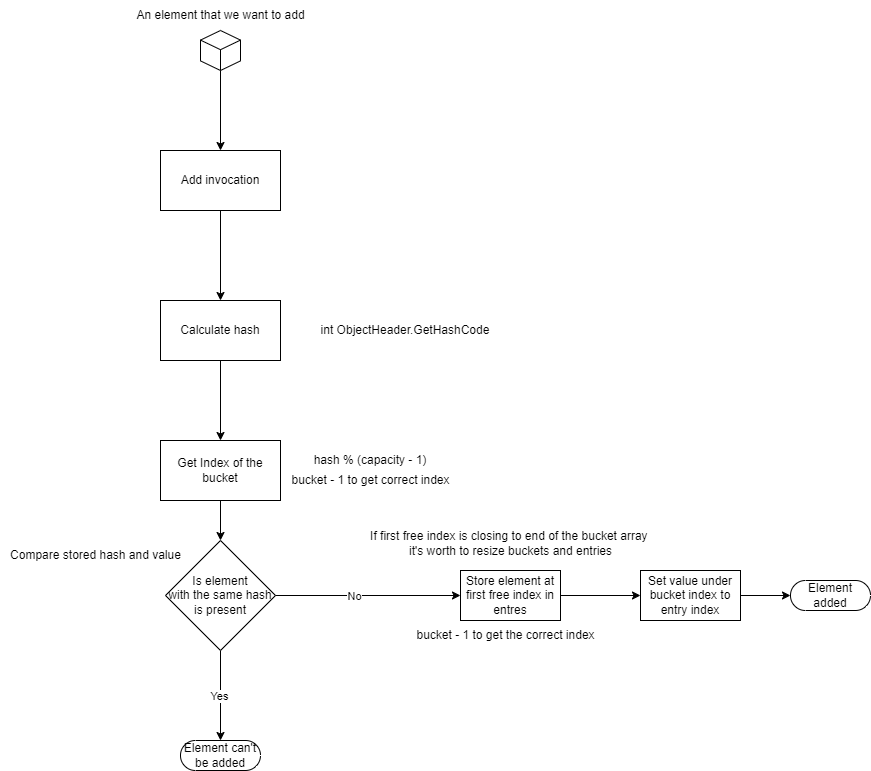

The diagram above was exported from draw.io. Its source (the exported page's mxGraphModel, read from the mxfile embedded in the PNG):
<mxGraphModel dx="2284" dy="836" grid="1" gridSize="10" guides="1" tooltips="1" connect="1" arrows="1" fold="1" page="1" pageScale="1" pageWidth="850" pageHeight="1100" math="0" shadow="0">
  <root>
    <mxCell id="0" />
    <mxCell id="1" parent="0" />
    <mxCell id="2" value="" style="endArrow=classic;html=1;rounded=0;entryX=0.5;entryY=0;entryDx=0;entryDy=0;" edge="1" source="26" target="5" parent="1">
      <mxGeometry width="50" height="50" relative="1" as="geometry">
        <mxPoint x="140" y="220" as="sourcePoint" />
        <mxPoint x="450" y="400" as="targetPoint" />
      </mxGeometry>
    </mxCell>
    <mxCell id="3" value="Calculate hash" style="rounded=0;whiteSpace=wrap;html=1;" vertex="1" parent="1">
      <mxGeometry x="80" y="520" width="120" height="60" as="geometry" />
    </mxCell>
    <mxCell id="4" value="" style="edgeStyle=orthogonalEdgeStyle;rounded=0;orthogonalLoop=1;jettySize=auto;html=1;" edge="1" source="5" target="3" parent="1">
      <mxGeometry relative="1" as="geometry" />
    </mxCell>
    <mxCell id="5" value="Add invocation" style="rounded=0;whiteSpace=wrap;html=1;" vertex="1" parent="1">
      <mxGeometry x="80" y="370" width="120" height="60" as="geometry" />
    </mxCell>
    <mxCell id="6" value="int ObjectHeader.GetHashCode" style="text;html=1;align=center;verticalAlign=middle;whiteSpace=wrap;rounded=0;" vertex="1" parent="1">
      <mxGeometry x="230" y="530" width="190" height="40" as="geometry" />
    </mxCell>
    <mxCell id="7" value="" style="endArrow=classic;html=1;rounded=0;exitX=0.5;exitY=1;exitDx=0;exitDy=0;entryX=0.5;entryY=0;entryDx=0;entryDy=0;" edge="1" source="3" target="9" parent="1">
      <mxGeometry width="50" height="50" relative="1" as="geometry">
        <mxPoint x="400" y="650" as="sourcePoint" />
        <mxPoint x="140" y="660" as="targetPoint" />
      </mxGeometry>
    </mxCell>
    <mxCell id="8" value="" style="edgeStyle=orthogonalEdgeStyle;rounded=0;orthogonalLoop=1;jettySize=auto;html=1;entryX=0.5;entryY=0;entryDx=0;entryDy=0;" edge="1" source="9" target="14" parent="1">
      <mxGeometry relative="1" as="geometry">
        <mxPoint x="140" y="780" as="targetPoint" />
      </mxGeometry>
    </mxCell>
    <mxCell id="9" value="Get Index of the bucket" style="rounded=0;whiteSpace=wrap;html=1;" vertex="1" parent="1">
      <mxGeometry x="80" y="660" width="120" height="60" as="geometry" />
    </mxCell>
    <mxCell id="10" value="hash % (capacity - 1)" style="text;html=1;align=center;verticalAlign=middle;whiteSpace=wrap;rounded=0;" vertex="1" parent="1">
      <mxGeometry x="225" y="665" width="130" height="30" as="geometry" />
    </mxCell>
    <mxCell id="11" value="Compare stored hash and value" style="text;html=1;align=center;verticalAlign=middle;resizable=0;points=[];autosize=1;strokeColor=none;fillColor=none;" vertex="1" parent="1">
      <mxGeometry x="-80" y="760" width="190" height="30" as="geometry" />
    </mxCell>
    <mxCell id="12" value="" style="edgeStyle=orthogonalEdgeStyle;rounded=0;orthogonalLoop=1;jettySize=auto;html=1;entryX=0.5;entryY=0.5;entryDx=0;entryDy=-15;entryPerimeter=0;" edge="1" source="14" target="17" parent="1">
      <mxGeometry relative="1" as="geometry">
        <mxPoint x="140" y="965" as="targetPoint" />
      </mxGeometry>
    </mxCell>
    <mxCell id="13" value="Yes" style="edgeLabel;html=1;align=center;verticalAlign=middle;resizable=0;points=[];" vertex="1" connectable="0" parent="12">
      <mxGeometry x="0.0105" y="-2" relative="1" as="geometry">
        <mxPoint as="offset" />
      </mxGeometry>
    </mxCell>
    <mxCell id="14" value="Is element&lt;div&gt;with the same hash is present&lt;/div&gt;" style="rhombus;whiteSpace=wrap;html=1;" vertex="1" parent="1">
      <mxGeometry x="85" y="760" width="110" height="110" as="geometry" />
    </mxCell>
    <mxCell id="15" value="" style="endArrow=classic;html=1;rounded=0;exitX=1;exitY=0.5;exitDx=0;exitDy=0;entryX=0;entryY=0.5;entryDx=0;entryDy=0;" edge="1" source="14" target="19" parent="1">
      <mxGeometry width="50" height="50" relative="1" as="geometry">
        <mxPoint x="400" y="850" as="sourcePoint" />
        <mxPoint x="390" y="815" as="targetPoint" />
      </mxGeometry>
    </mxCell>
    <mxCell id="16" value="No" style="edgeLabel;html=1;align=center;verticalAlign=middle;resizable=0;points=[];" vertex="1" connectable="0" parent="15">
      <mxGeometry x="0.3538" y="-3" relative="1" as="geometry">
        <mxPoint x="-47" y="-3" as="offset" />
      </mxGeometry>
    </mxCell>
    <mxCell id="17" value="Element can't&lt;div&gt;be added&lt;/div&gt;" style="html=1;dashed=0;whiteSpace=wrap;shape=mxgraph.dfd.start" vertex="1" parent="1">
      <mxGeometry x="100" y="960" width="80" height="30" as="geometry" />
    </mxCell>
    <mxCell id="18" value="" style="edgeStyle=orthogonalEdgeStyle;rounded=0;orthogonalLoop=1;jettySize=auto;html=1;entryX=0;entryY=0.5;entryDx=0;entryDy=0;" edge="1" source="19" target="21" parent="1">
      <mxGeometry relative="1" as="geometry">
        <mxPoint x="550" y="815" as="targetPoint" />
      </mxGeometry>
    </mxCell>
    <mxCell id="19" value="Store element at first free index in entres" style="html=1;dashed=0;whiteSpace=wrap;" vertex="1" parent="1">
      <mxGeometry x="380" y="790" width="100" height="50" as="geometry" />
    </mxCell>
    <mxCell id="20" value="" style="edgeStyle=orthogonalEdgeStyle;rounded=0;orthogonalLoop=1;jettySize=auto;html=1;" edge="1" source="21" target="22" parent="1">
      <mxGeometry relative="1" as="geometry" />
    </mxCell>
    <mxCell id="21" value="Set value under bucket index to entry index" style="html=1;dashed=0;whiteSpace=wrap;" vertex="1" parent="1">
      <mxGeometry x="560" y="790" width="100" height="50" as="geometry" />
    </mxCell>
    <mxCell id="22" value="Element added" style="html=1;dashed=0;whiteSpace=wrap;shape=mxgraph.dfd.start" vertex="1" parent="1">
      <mxGeometry x="710" y="800" width="80" height="30" as="geometry" />
    </mxCell>
    <mxCell id="23" value="bucket - 1 to get correct index" style="text;html=1;align=center;verticalAlign=middle;resizable=0;points=[];autosize=1;strokeColor=none;fillColor=none;" vertex="1" parent="1">
      <mxGeometry x="200" y="685" width="180" height="30" as="geometry" />
    </mxCell>
    <mxCell id="24" value="bucket - 1 to get the correct index" style="text;html=1;align=center;verticalAlign=middle;resizable=0;points=[];autosize=1;strokeColor=none;fillColor=none;" vertex="1" parent="1">
      <mxGeometry x="325" y="840" width="200" height="30" as="geometry" />
    </mxCell>
    <mxCell id="25" value="If first free index is closing to end of the bucket array&amp;nbsp;&lt;div&gt;it's worth to resize buckets and entries&lt;/div&gt;" style="text;html=1;align=center;verticalAlign=middle;resizable=0;points=[];autosize=1;strokeColor=none;fillColor=none;" vertex="1" parent="1">
      <mxGeometry x="280" y="743" width="300" height="40" as="geometry" />
    </mxCell>
    <mxCell id="26" value="" style="html=1;shape=mxgraph.basic.isocube;isoAngle=15;" vertex="1" parent="1">
      <mxGeometry x="120" y="250" width="40" height="40" as="geometry" />
    </mxCell>
    <mxCell id="27" value="An element that we want to add" style="text;html=1;align=center;verticalAlign=middle;resizable=0;points=[];autosize=1;strokeColor=none;fillColor=none;" vertex="1" parent="1">
      <mxGeometry x="45" y="220" width="190" height="30" as="geometry" />
    </mxCell>
  </root>
</mxGraphModel>